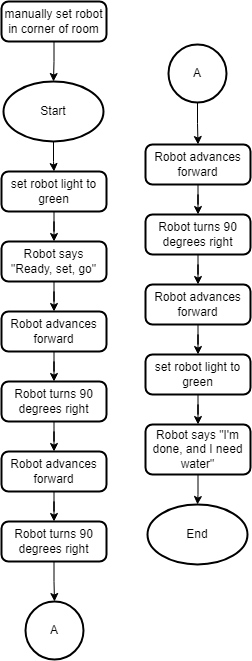

The diagram above was exported from draw.io. Its source (the exported page's mxGraphModel, read from the mxfile embedded in the PNG):
<mxGraphModel dx="2390" dy="1280" grid="1" gridSize="10" guides="1" tooltips="1" connect="1" arrows="1" fold="1" page="1" pageScale="1" pageWidth="850" pageHeight="1100" math="0" shadow="0">
  <root>
    <mxCell id="0" />
    <mxCell id="1" parent="0" />
    <mxCell id="LHQj0PWnWQmy0bo0eR_C-7" value="" style="edgeStyle=orthogonalEdgeStyle;rounded=0;orthogonalLoop=1;jettySize=auto;html=1;" edge="1" parent="1" source="LHQj0PWnWQmy0bo0eR_C-1" target="LHQj0PWnWQmy0bo0eR_C-2">
      <mxGeometry relative="1" as="geometry" />
    </mxCell>
    <mxCell id="LHQj0PWnWQmy0bo0eR_C-1" value="Start" style="strokeWidth=2;html=1;shape=mxgraph.flowchart.start_1;whiteSpace=wrap;" vertex="1" parent="1">
      <mxGeometry x="375" y="100" width="100" height="60" as="geometry" />
    </mxCell>
    <mxCell id="LHQj0PWnWQmy0bo0eR_C-9" value="" style="edgeStyle=orthogonalEdgeStyle;rounded=0;orthogonalLoop=1;jettySize=auto;html=1;" edge="1" parent="1" source="LHQj0PWnWQmy0bo0eR_C-2" target="LHQj0PWnWQmy0bo0eR_C-8">
      <mxGeometry relative="1" as="geometry" />
    </mxCell>
    <mxCell id="LHQj0PWnWQmy0bo0eR_C-2" value="set robot light to green" style="rounded=1;whiteSpace=wrap;html=1;absoluteArcSize=1;arcSize=14;strokeWidth=2;" vertex="1" parent="1">
      <mxGeometry x="373" y="190" width="105" height="40" as="geometry" />
    </mxCell>
    <mxCell id="LHQj0PWnWQmy0bo0eR_C-6" value="" style="edgeStyle=orthogonalEdgeStyle;rounded=0;orthogonalLoop=1;jettySize=auto;html=1;" edge="1" parent="1" source="LHQj0PWnWQmy0bo0eR_C-5" target="LHQj0PWnWQmy0bo0eR_C-1">
      <mxGeometry relative="1" as="geometry" />
    </mxCell>
    <mxCell id="LHQj0PWnWQmy0bo0eR_C-5" value="manually set robot in corner of room" style="rounded=1;whiteSpace=wrap;html=1;absoluteArcSize=1;arcSize=14;strokeWidth=2;" vertex="1" parent="1">
      <mxGeometry x="373" y="20" width="105" height="40" as="geometry" />
    </mxCell>
    <mxCell id="LHQj0PWnWQmy0bo0eR_C-11" value="" style="edgeStyle=orthogonalEdgeStyle;rounded=0;orthogonalLoop=1;jettySize=auto;html=1;" edge="1" parent="1" source="LHQj0PWnWQmy0bo0eR_C-8" target="LHQj0PWnWQmy0bo0eR_C-10">
      <mxGeometry relative="1" as="geometry" />
    </mxCell>
    <mxCell id="LHQj0PWnWQmy0bo0eR_C-8" value="Robot says &quot;Ready, set, go&quot;" style="rounded=1;whiteSpace=wrap;html=1;absoluteArcSize=1;arcSize=14;strokeWidth=2;" vertex="1" parent="1">
      <mxGeometry x="373" y="260" width="105" height="40" as="geometry" />
    </mxCell>
    <mxCell id="LHQj0PWnWQmy0bo0eR_C-16" value="" style="edgeStyle=orthogonalEdgeStyle;rounded=0;orthogonalLoop=1;jettySize=auto;html=1;" edge="1" parent="1" source="LHQj0PWnWQmy0bo0eR_C-10" target="LHQj0PWnWQmy0bo0eR_C-15">
      <mxGeometry relative="1" as="geometry" />
    </mxCell>
    <mxCell id="LHQj0PWnWQmy0bo0eR_C-10" value="Robot advances forward" style="rounded=1;whiteSpace=wrap;html=1;absoluteArcSize=1;arcSize=14;strokeWidth=2;" vertex="1" parent="1">
      <mxGeometry x="373" y="330" width="105" height="40" as="geometry" />
    </mxCell>
    <mxCell id="LHQj0PWnWQmy0bo0eR_C-22" style="edgeStyle=orthogonalEdgeStyle;rounded=0;orthogonalLoop=1;jettySize=auto;html=1;entryX=0.5;entryY=0;entryDx=0;entryDy=0;" edge="1" parent="1" source="LHQj0PWnWQmy0bo0eR_C-15" target="LHQj0PWnWQmy0bo0eR_C-18">
      <mxGeometry relative="1" as="geometry" />
    </mxCell>
    <mxCell id="LHQj0PWnWQmy0bo0eR_C-15" value="Robot turns 90 degrees right" style="rounded=1;whiteSpace=wrap;html=1;absoluteArcSize=1;arcSize=14;strokeWidth=2;" vertex="1" parent="1">
      <mxGeometry x="373" y="400" width="105" height="40" as="geometry" />
    </mxCell>
    <mxCell id="LHQj0PWnWQmy0bo0eR_C-17" value="" style="edgeStyle=orthogonalEdgeStyle;rounded=0;orthogonalLoop=1;jettySize=auto;html=1;" edge="1" parent="1" source="LHQj0PWnWQmy0bo0eR_C-18" target="LHQj0PWnWQmy0bo0eR_C-19">
      <mxGeometry relative="1" as="geometry" />
    </mxCell>
    <mxCell id="LHQj0PWnWQmy0bo0eR_C-18" value="Robot advances forward" style="rounded=1;whiteSpace=wrap;html=1;absoluteArcSize=1;arcSize=14;strokeWidth=2;" vertex="1" parent="1">
      <mxGeometry x="373" y="470" width="105" height="40" as="geometry" />
    </mxCell>
    <mxCell id="LHQj0PWnWQmy0bo0eR_C-42" value="" style="edgeStyle=orthogonalEdgeStyle;rounded=0;orthogonalLoop=1;jettySize=auto;html=1;" edge="1" parent="1" source="LHQj0PWnWQmy0bo0eR_C-19" target="LHQj0PWnWQmy0bo0eR_C-41">
      <mxGeometry relative="1" as="geometry" />
    </mxCell>
    <mxCell id="LHQj0PWnWQmy0bo0eR_C-19" value="Robot turns 90 degrees right" style="rounded=1;whiteSpace=wrap;html=1;absoluteArcSize=1;arcSize=14;strokeWidth=2;" vertex="1" parent="1">
      <mxGeometry x="373" y="540" width="105" height="40" as="geometry" />
    </mxCell>
    <mxCell id="LHQj0PWnWQmy0bo0eR_C-23" value="" style="edgeStyle=orthogonalEdgeStyle;rounded=0;orthogonalLoop=1;jettySize=auto;html=1;" edge="1" parent="1" source="LHQj0PWnWQmy0bo0eR_C-24" target="LHQj0PWnWQmy0bo0eR_C-26">
      <mxGeometry relative="1" as="geometry" />
    </mxCell>
    <mxCell id="LHQj0PWnWQmy0bo0eR_C-24" value="Robot advances forward" style="rounded=1;whiteSpace=wrap;html=1;absoluteArcSize=1;arcSize=14;strokeWidth=2;" vertex="1" parent="1">
      <mxGeometry x="517" y="163" width="105" height="40" as="geometry" />
    </mxCell>
    <mxCell id="LHQj0PWnWQmy0bo0eR_C-25" style="edgeStyle=orthogonalEdgeStyle;rounded=0;orthogonalLoop=1;jettySize=auto;html=1;entryX=0.5;entryY=0;entryDx=0;entryDy=0;" edge="1" parent="1" source="LHQj0PWnWQmy0bo0eR_C-26" target="LHQj0PWnWQmy0bo0eR_C-27">
      <mxGeometry relative="1" as="geometry" />
    </mxCell>
    <mxCell id="LHQj0PWnWQmy0bo0eR_C-26" value="Robot turns 90 degrees right" style="rounded=1;whiteSpace=wrap;html=1;absoluteArcSize=1;arcSize=14;strokeWidth=2;" vertex="1" parent="1">
      <mxGeometry x="517" y="233" width="105" height="40" as="geometry" />
    </mxCell>
    <mxCell id="LHQj0PWnWQmy0bo0eR_C-31" value="" style="edgeStyle=orthogonalEdgeStyle;rounded=0;orthogonalLoop=1;jettySize=auto;html=1;" edge="1" parent="1" source="LHQj0PWnWQmy0bo0eR_C-27" target="LHQj0PWnWQmy0bo0eR_C-30">
      <mxGeometry relative="1" as="geometry" />
    </mxCell>
    <mxCell id="LHQj0PWnWQmy0bo0eR_C-27" value="Robot advances forward" style="rounded=1;whiteSpace=wrap;html=1;absoluteArcSize=1;arcSize=14;strokeWidth=2;" vertex="1" parent="1">
      <mxGeometry x="517" y="303" width="105" height="40" as="geometry" />
    </mxCell>
    <mxCell id="LHQj0PWnWQmy0bo0eR_C-33" value="" style="edgeStyle=orthogonalEdgeStyle;rounded=0;orthogonalLoop=1;jettySize=auto;html=1;" edge="1" parent="1" source="LHQj0PWnWQmy0bo0eR_C-30" target="LHQj0PWnWQmy0bo0eR_C-32">
      <mxGeometry relative="1" as="geometry" />
    </mxCell>
    <mxCell id="LHQj0PWnWQmy0bo0eR_C-30" value="set robot light to green" style="rounded=1;whiteSpace=wrap;html=1;absoluteArcSize=1;arcSize=14;strokeWidth=2;" vertex="1" parent="1">
      <mxGeometry x="517" y="373" width="105" height="40" as="geometry" />
    </mxCell>
    <mxCell id="LHQj0PWnWQmy0bo0eR_C-35" value="" style="edgeStyle=orthogonalEdgeStyle;rounded=0;orthogonalLoop=1;jettySize=auto;html=1;" edge="1" parent="1" source="LHQj0PWnWQmy0bo0eR_C-32" target="LHQj0PWnWQmy0bo0eR_C-34">
      <mxGeometry relative="1" as="geometry" />
    </mxCell>
    <mxCell id="LHQj0PWnWQmy0bo0eR_C-32" value="Robot says &quot;I'm done, and I need water&quot;" style="rounded=1;whiteSpace=wrap;html=1;absoluteArcSize=1;arcSize=14;strokeWidth=2;" vertex="1" parent="1">
      <mxGeometry x="517" y="443" width="105" height="50" as="geometry" />
    </mxCell>
    <mxCell id="LHQj0PWnWQmy0bo0eR_C-34" value="End" style="strokeWidth=2;html=1;shape=mxgraph.flowchart.start_1;whiteSpace=wrap;" vertex="1" parent="1">
      <mxGeometry x="519" y="523" width="100" height="60" as="geometry" />
    </mxCell>
    <mxCell id="LHQj0PWnWQmy0bo0eR_C-41" value="A" style="strokeWidth=2;html=1;shape=mxgraph.flowchart.start_2;whiteSpace=wrap;" vertex="1" parent="1">
      <mxGeometry x="397" y="620" width="58" height="58" as="geometry" />
    </mxCell>
    <mxCell id="LHQj0PWnWQmy0bo0eR_C-45" style="edgeStyle=orthogonalEdgeStyle;rounded=0;orthogonalLoop=1;jettySize=auto;html=1;entryX=0.5;entryY=0;entryDx=0;entryDy=0;" edge="1" parent="1" source="LHQj0PWnWQmy0bo0eR_C-43" target="LHQj0PWnWQmy0bo0eR_C-24">
      <mxGeometry relative="1" as="geometry" />
    </mxCell>
    <mxCell id="LHQj0PWnWQmy0bo0eR_C-43" value="A" style="strokeWidth=2;html=1;shape=mxgraph.flowchart.start_2;whiteSpace=wrap;" vertex="1" parent="1">
      <mxGeometry x="540" y="63" width="58" height="58" as="geometry" />
    </mxCell>
  </root>
</mxGraphModel>